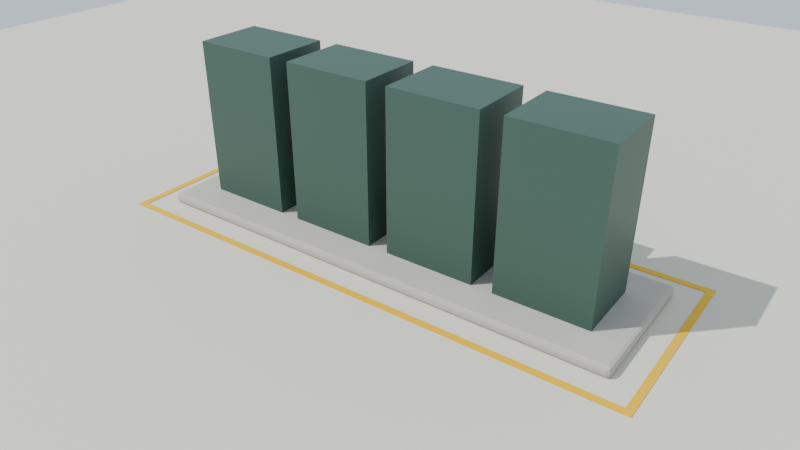 # Source: st-base.blend  (saved by Blender 4.2.66; exported with 4.5.12 LTS)
import bpy
from mathutils import Matrix  # noqa: F401  (used for matrix-valued properties, if any)

bpy.ops.wm.read_factory_settings(use_empty=True)
scene = bpy.context.scene
scene.name = 'Scene'

# ---- materials (node trees are filled in below, after node groups)
mat_base_concrete = bpy.data.materials.new('Base_Concrete')
mat_warning_yellow = bpy.data.materials.new('Warning_Yellow')
mat_preview_cabinet = bpy.data.materials.new('Preview_Cabinet')
mat_preview_ground = bpy.data.materials.new('Preview_Ground')

# ---- material node trees
mat_base_concrete.use_nodes = True; mat_base_concrete.node_tree.nodes.clear()
_N = mat_base_concrete.node_tree.nodes; _L = mat_base_concrete.node_tree.links
n0 = _N.new('ShaderNodeBsdfPrincipled'); n0.name = 'Principled BSDF'; n0.location = (10, 300)
n0.inputs[0].default_value = (0.4851, 0.4508, 0.3916, 1.0)
n0.inputs[2].default_value = 0.9
n1 = _N.new('ShaderNodeOutputMaterial'); n1.name = 'Material Output'; n1.location = (300, 300)
_L.new(n0.outputs[0], n1.inputs[0])
n1.is_active_output = True
mat_warning_yellow.use_nodes = True; mat_warning_yellow.node_tree.nodes.clear()
_N = mat_warning_yellow.node_tree.nodes; _L = mat_warning_yellow.node_tree.links
n0 = _N.new('ShaderNodeBsdfPrincipled'); n0.name = 'Principled BSDF'; n0.location = (10, 300)
n0.inputs[0].default_value = (0.807, 0.4564, 0.0, 1.0)
n0.inputs[2].default_value = 0.6
n1 = _N.new('ShaderNodeOutputMaterial'); n1.name = 'Material Output'; n1.location = (300, 300)
_L.new(n0.outputs[0], n1.inputs[0])
n1.is_active_output = True
mat_preview_cabinet.use_nodes = True; mat_preview_cabinet.node_tree.nodes.clear()
_N = mat_preview_cabinet.node_tree.nodes; _L = mat_preview_cabinet.node_tree.links
n0 = _N.new('ShaderNodeBsdfPrincipled'); n0.name = 'Principled BSDF'; n0.location = (10, 300)
n0.inputs[0].default_value = (0.04817, 0.1022, 0.08022, 1.0)
n0.inputs[1].default_value = 0.2
n1 = _N.new('ShaderNodeOutputMaterial'); n1.name = 'Material Output'; n1.location = (300, 300)
_L.new(n0.outputs[0], n1.inputs[0])
n1.is_active_output = True
mat_preview_ground.use_nodes = True; mat_preview_ground.node_tree.nodes.clear()
_N = mat_preview_ground.node_tree.nodes; _L = mat_preview_ground.node_tree.links
n0 = _N.new('ShaderNodeBsdfPrincipled'); n0.name = 'Principled BSDF'; n0.location = (10, 300)
n0.inputs[0].default_value = (0.6867, 0.6445, 0.552, 1.0)
n0.inputs[2].default_value = 0.95
n1 = _N.new('ShaderNodeOutputMaterial'); n1.name = 'Material Output'; n1.location = (300, 300)
_L.new(n0.outputs[0], n1.inputs[0])
n1.is_active_output = True

# ---- world
world_world = bpy.data.worlds.new('World'); scene.world = world_world
world_world.use_nodes = True; world_world.node_tree.nodes.clear()
_N = world_world.node_tree.nodes; _L = world_world.node_tree.links
n0 = _N.new('ShaderNodeBackground'); n0.name = 'Background'; n0.location = (10, 300)
n0.inputs[0].default_value = (0.65, 0.78, 0.88, 1.0)
n1 = _N.new('ShaderNodeOutputWorld'); n1.name = 'World Output'; n1.location = (300, 300)
_L.new(n0.outputs[0], n1.inputs[0])
n1.is_active_output = True

# ---- cameras
cam_camera = bpy.data.cameras.new('Camera')
cam_camera.lens = 35.0

# ---- lights
light_sun = bpy.data.lights.new('Sun', 'SUN')
light_sun.energy = 3.5

# ---- meshes
me_cube = bpy.data.meshes.new('Cube')
me_cube.from_pydata([(-3.5, -1.0, -0.075), (-3.5, -1.0, 0.075), (-3.5, 1.0, -0.075), (-3.5, 1.0, 0.075), (3.5, -1.0, -0.075), (3.5, -1.0, 0.075), (3.5, 1.0, -0.075), (3.5, 1.0, 0.075)], [], [(0, 1, 3, 2), (2, 3, 7, 6), (6, 7, 5, 4), (4, 5, 1, 0), (2, 6, 4, 0), (7, 3, 1, 5)])
_uv = me_cube.uv_layers.new(name='UVMap')
_uv.uv.foreach_set('vector', [0.375, 0.0, 0.625, 0.0, 0.625, 0.25, 0.375, 0.25, 0.375, 0.25, 0.625, 0.25, 0.625, 0.5, 0.375, 0.5, 0.375, 0.5, 0.625, 0.5, 0.625, 0.75, 0.375, 0.75, 0.375, 0.75, 0.625, 0.75, 0.625, 1.0, 0.375, 1.0, 0.125, 0.5, 0.375, 0.5, 0.375, 0.75, 0.125, 0.75, 0.625, 0.5, 0.875, 0.5, 0.875, 0.75, 0.625, 0.75])
me_cube.materials.append(mat_base_concrete)
me_cube.update()
me_cube_001 = bpy.data.meshes.new('Cube.001')
me_cube_001.from_pydata([(-3.9, -0.05, -0.005), (-3.9, -0.05, 0.005), (-3.9, 0.05, -0.005), (-3.9, 0.05, 0.005), (3.9, -0.05, -0.005), (3.9, -0.05, 0.005), (3.9, 0.05, -0.005), (3.9, 0.05, 0.005)], [], [(0, 1, 3, 2), (2, 3, 7, 6), (6, 7, 5, 4), (4, 5, 1, 0), (2, 6, 4, 0), (7, 3, 1, 5)])
_uv = me_cube_001.uv_layers.new(name='UVMap')
_uv.uv.foreach_set('vector', [0.375, 0.0, 0.625, 0.0, 0.625, 0.25, 0.375, 0.25, 0.375, 0.25, 0.625, 0.25, 0.625, 0.5, 0.375, 0.5, 0.375, 0.5, 0.625, 0.5, 0.625, 0.75, 0.375, 0.75, 0.375, 0.75, 0.625, 0.75, 0.625, 1.0, 0.375, 1.0, 0.125, 0.5, 0.375, 0.5, 0.375, 0.75, 0.125, 0.75, 0.625, 0.5, 0.875, 0.5, 0.875, 0.75, 0.625, 0.75])
me_cube_001.materials.append(mat_warning_yellow)
me_cube_001.update()
me_cube_002 = bpy.data.meshes.new('Cube.002')
me_cube_002.from_pydata([(-3.9, -0.05, -0.005), (-3.9, -0.05, 0.005), (-3.9, 0.05, -0.005), (-3.9, 0.05, 0.005), (3.9, -0.05, -0.005), (3.9, -0.05, 0.005), (3.9, 0.05, -0.005), (3.9, 0.05, 0.005)], [], [(0, 1, 3, 2), (2, 3, 7, 6), (6, 7, 5, 4), (4, 5, 1, 0), (2, 6, 4, 0), (7, 3, 1, 5)])
_uv = me_cube_002.uv_layers.new(name='UVMap')
_uv.uv.foreach_set('vector', [0.375, 0.0, 0.625, 0.0, 0.625, 0.25, 0.375, 0.25, 0.375, 0.25, 0.625, 0.25, 0.625, 0.5, 0.375, 0.5, 0.375, 0.5, 0.625, 0.5, 0.625, 0.75, 0.375, 0.75, 0.375, 0.75, 0.625, 0.75, 0.625, 1.0, 0.375, 1.0, 0.125, 0.5, 0.375, 0.5, 0.375, 0.75, 0.125, 0.75, 0.625, 0.5, 0.875, 0.5, 0.875, 0.75, 0.625, 0.75])
me_cube_002.materials.append(mat_warning_yellow)
me_cube_002.update()
me_cube_003 = bpy.data.meshes.new('Cube.003')
me_cube_003.from_pydata([(-0.05, -1.3, -0.005), (-0.05, -1.3, 0.005), (-0.05, 1.3, -0.005), (-0.05, 1.3, 0.005), (0.05, -1.3, -0.005), (0.05, -1.3, 0.005), (0.05, 1.3, -0.005), (0.05, 1.3, 0.005)], [], [(0, 1, 3, 2), (2, 3, 7, 6), (6, 7, 5, 4), (4, 5, 1, 0), (2, 6, 4, 0), (7, 3, 1, 5)])
_uv = me_cube_003.uv_layers.new(name='UVMap')
_uv.uv.foreach_set('vector', [0.375, 0.0, 0.625, 0.0, 0.625, 0.25, 0.375, 0.25, 0.375, 0.25, 0.625, 0.25, 0.625, 0.5, 0.375, 0.5, 0.375, 0.5, 0.625, 0.5, 0.625, 0.75, 0.375, 0.75, 0.375, 0.75, 0.625, 0.75, 0.625, 1.0, 0.375, 1.0, 0.125, 0.5, 0.375, 0.5, 0.375, 0.75, 0.125, 0.75, 0.625, 0.5, 0.875, 0.5, 0.875, 0.75, 0.625, 0.75])
me_cube_003.materials.append(mat_warning_yellow)
me_cube_003.update()
me_cube_004 = bpy.data.meshes.new('Cube.004')
me_cube_004.from_pydata([(-0.05, -1.3, -0.005), (-0.05, -1.3, 0.005), (-0.05, 1.3, -0.005), (-0.05, 1.3, 0.005), (0.05, -1.3, -0.005), (0.05, -1.3, 0.005), (0.05, 1.3, -0.005), (0.05, 1.3, 0.005)], [], [(0, 1, 3, 2), (2, 3, 7, 6), (6, 7, 5, 4), (4, 5, 1, 0), (2, 6, 4, 0), (7, 3, 1, 5)])
_uv = me_cube_004.uv_layers.new(name='UVMap')
_uv.uv.foreach_set('vector', [0.375, 0.0, 0.625, 0.0, 0.625, 0.25, 0.375, 0.25, 0.375, 0.25, 0.625, 0.25, 0.625, 0.5, 0.375, 0.5, 0.375, 0.5, 0.625, 0.5, 0.625, 0.75, 0.375, 0.75, 0.375, 0.75, 0.625, 0.75, 0.625, 1.0, 0.375, 1.0, 0.125, 0.5, 0.375, 0.5, 0.375, 0.75, 0.125, 0.75, 0.625, 0.5, 0.875, 0.5, 0.875, 0.75, 0.625, 0.75])
me_cube_004.materials.append(mat_warning_yellow)
me_cube_004.update()
me_cube_005 = bpy.data.meshes.new('Cube.005')
me_cube_005.from_pydata([(-0.65, -0.5, -1.15), (-0.65, -0.5, 1.15), (-0.65, 0.5, -1.15), (-0.65, 0.5, 1.15), (0.65, -0.5, -1.15), (0.65, -0.5, 1.15), (0.65, 0.5, -1.15), (0.65, 0.5, 1.15)], [], [(0, 1, 3, 2), (2, 3, 7, 6), (6, 7, 5, 4), (4, 5, 1, 0), (2, 6, 4, 0), (7, 3, 1, 5)])
_uv = me_cube_005.uv_layers.new(name='UVMap')
_uv.uv.foreach_set('vector', [0.375, 0.0, 0.625, 0.0, 0.625, 0.25, 0.375, 0.25, 0.375, 0.25, 0.625, 0.25, 0.625, 0.5, 0.375, 0.5, 0.375, 0.5, 0.625, 0.5, 0.625, 0.75, 0.375, 0.75, 0.375, 0.75, 0.625, 0.75, 0.625, 1.0, 0.375, 1.0, 0.125, 0.5, 0.375, 0.5, 0.375, 0.75, 0.125, 0.75, 0.625, 0.5, 0.875, 0.5, 0.875, 0.75, 0.625, 0.75])
me_cube_005.materials.append(mat_preview_cabinet)
me_cube_005.update()
me_cube_006 = bpy.data.meshes.new('Cube.006')
me_cube_006.from_pydata([(-0.65, -0.5, -1.15), (-0.65, -0.5, 1.15), (-0.65, 0.5, -1.15), (-0.65, 0.5, 1.15), (0.65, -0.5, -1.15), (0.65, -0.5, 1.15), (0.65, 0.5, -1.15), (0.65, 0.5, 1.15)], [], [(0, 1, 3, 2), (2, 3, 7, 6), (6, 7, 5, 4), (4, 5, 1, 0), (2, 6, 4, 0), (7, 3, 1, 5)])
_uv = me_cube_006.uv_layers.new(name='UVMap')
_uv.uv.foreach_set('vector', [0.375, 0.0, 0.625, 0.0, 0.625, 0.25, 0.375, 0.25, 0.375, 0.25, 0.625, 0.25, 0.625, 0.5, 0.375, 0.5, 0.375, 0.5, 0.625, 0.5, 0.625, 0.75, 0.375, 0.75, 0.375, 0.75, 0.625, 0.75, 0.625, 1.0, 0.375, 1.0, 0.125, 0.5, 0.375, 0.5, 0.375, 0.75, 0.125, 0.75, 0.625, 0.5, 0.875, 0.5, 0.875, 0.75, 0.625, 0.75])
me_cube_006.materials.append(mat_preview_cabinet)
me_cube_006.update()
me_cube_007 = bpy.data.meshes.new('Cube.007')
me_cube_007.from_pydata([(-0.65, -0.5, -1.15), (-0.65, -0.5, 1.15), (-0.65, 0.5, -1.15), (-0.65, 0.5, 1.15), (0.65, -0.5, -1.15), (0.65, -0.5, 1.15), (0.65, 0.5, -1.15), (0.65, 0.5, 1.15)], [], [(0, 1, 3, 2), (2, 3, 7, 6), (6, 7, 5, 4), (4, 5, 1, 0), (2, 6, 4, 0), (7, 3, 1, 5)])
_uv = me_cube_007.uv_layers.new(name='UVMap')
_uv.uv.foreach_set('vector', [0.375, 0.0, 0.625, 0.0, 0.625, 0.25, 0.375, 0.25, 0.375, 0.25, 0.625, 0.25, 0.625, 0.5, 0.375, 0.5, 0.375, 0.5, 0.625, 0.5, 0.625, 0.75, 0.375, 0.75, 0.375, 0.75, 0.625, 0.75, 0.625, 1.0, 0.375, 1.0, 0.125, 0.5, 0.375, 0.5, 0.375, 0.75, 0.125, 0.75, 0.625, 0.5, 0.875, 0.5, 0.875, 0.75, 0.625, 0.75])
me_cube_007.materials.append(mat_preview_cabinet)
me_cube_007.update()
me_cube_008 = bpy.data.meshes.new('Cube.008')
me_cube_008.from_pydata([(-0.65, -0.5, -1.15), (-0.65, -0.5, 1.15), (-0.65, 0.5, -1.15), (-0.65, 0.5, 1.15), (0.65, -0.5, -1.15), (0.65, -0.5, 1.15), (0.65, 0.5, -1.15), (0.65, 0.5, 1.15)], [], [(0, 1, 3, 2), (2, 3, 7, 6), (6, 7, 5, 4), (4, 5, 1, 0), (2, 6, 4, 0), (7, 3, 1, 5)])
_uv = me_cube_008.uv_layers.new(name='UVMap')
_uv.uv.foreach_set('vector', [0.375, 0.0, 0.625, 0.0, 0.625, 0.25, 0.375, 0.25, 0.375, 0.25, 0.625, 0.25, 0.625, 0.5, 0.375, 0.5, 0.375, 0.5, 0.625, 0.5, 0.625, 0.75, 0.375, 0.75, 0.375, 0.75, 0.625, 0.75, 0.625, 1.0, 0.375, 1.0, 0.125, 0.5, 0.375, 0.5, 0.375, 0.75, 0.125, 0.75, 0.625, 0.5, 0.875, 0.5, 0.875, 0.75, 0.625, 0.75])
me_cube_008.materials.append(mat_preview_cabinet)
me_cube_008.update()
me_plane = bpy.data.meshes.new('Plane')
me_plane.from_pydata([(-15.0, -15.0, 0.0), (15.0, -15.0, 0.0), (-15.0, 15.0, 0.0), (15.0, 15.0, 0.0)], [], [(0, 1, 3, 2)])
_uv = me_plane.uv_layers.new(name='UVMap')
_uv.uv.foreach_set('vector', [0.0, 0.0, 1.0, 0.0, 1.0, 1.0, 0.0, 1.0])
me_plane.materials.append(mat_preview_ground)
me_plane.update()

# ---- objects
ob_storage_base_platform = bpy.data.objects.new('Storage_Base_Platform', me_cube)
ob_warning_line_north = bpy.data.objects.new('Warning_Line_North', me_cube_001)
ob_warning_line_south = bpy.data.objects.new('Warning_Line_South', me_cube_002)
ob_warning_line_east = bpy.data.objects.new('Warning_Line_East', me_cube_003)
ob_warning_line_west = bpy.data.objects.new('Warning_Line_West', me_cube_004)
ob_preview_cabinet_1 = bpy.data.objects.new('Preview_Cabinet_1', me_cube_005)
ob_preview_cabinet_2 = bpy.data.objects.new('Preview_Cabinet_2', me_cube_006)
ob_preview_cabinet_3 = bpy.data.objects.new('Preview_Cabinet_3', me_cube_007)
ob_preview_cabinet_4 = bpy.data.objects.new('Preview_Cabinet_4', me_cube_008)
ob_preview_ground = bpy.data.objects.new('Preview_Ground', me_plane)
ob_sun = bpy.data.objects.new('Sun', light_sun)
ob_camera = bpy.data.objects.new('Camera', cam_camera)

# ---- transforms, parenting, visibility, modifiers, constraints
ob_storage_base_platform.location = (64.0, 30.0, 0.075)
_m = ob_storage_base_platform.modifiers.new('EdgeBevel', 'BEVEL')
_m.width = 0.05
_m.width_pct = 0.05
_m.segments = 2
ob_warning_line_north.location = (64.0, 31.35, 0.005)
ob_warning_line_south.location = (64.0, 28.65, 0.005)
ob_warning_line_east.location = (67.85, 30.0, 0.005)
ob_warning_line_west.location = (60.15, 30.0, 0.005)
ob_preview_cabinet_1.location = (61.6, 30.0, 1.3)
ob_preview_cabinet_2.location = (63.2, 30.0, 1.3)
ob_preview_cabinet_3.location = (64.8, 30.0, 1.3)
ob_preview_cabinet_4.location = (66.4, 30.0, 1.3)
ob_preview_ground.location = (64.0, 30.0, 0.0)
ob_sun.location = (44.0, 10.0, 30.0)
ob_sun.rotation_mode = 'QUATERNION'
ob_sun.rotation_quaternion = (0.8682, 0.316, -0.1309, -0.3596)
ob_camera.location = (69.5, 22.5, 5.5)
ob_camera.rotation_mode = 'QUATERNION'
ob_camera.rotation_quaternion = (0.8197, 0.4808, 0.1574, 0.2684)

# ---- collection membership
scene.collection.objects.link(ob_storage_base_platform)
scene.collection.objects.link(ob_warning_line_north)
scene.collection.objects.link(ob_warning_line_south)
scene.collection.objects.link(ob_warning_line_east)
scene.collection.objects.link(ob_warning_line_west)
scene.collection.objects.link(ob_preview_cabinet_1)
scene.collection.objects.link(ob_preview_cabinet_2)
scene.collection.objects.link(ob_preview_cabinet_3)
scene.collection.objects.link(ob_preview_cabinet_4)
scene.collection.objects.link(ob_preview_ground)
scene.collection.objects.link(ob_sun)
scene.collection.objects.link(ob_camera)

# ---- scene / render settings (as saved in the file)
scene.camera = ob_camera
scene.frame_start = 1; scene.frame_end = 250; scene.frame_set(1)
scene.render.engine = 'BLENDER_EEVEE_NEXT'
scene.render.resolution_x = 640
scene.render.resolution_y = 360
scene.eevee.taa_render_samples = 16
bpy.context.view_layer.update()
